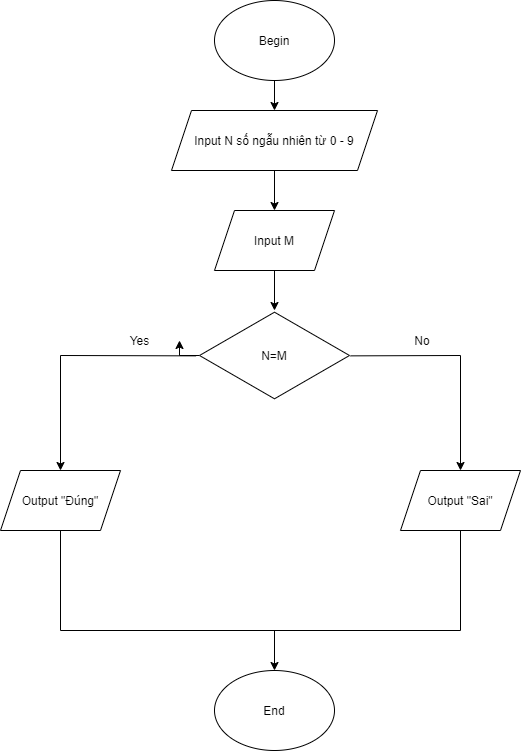

The diagram above was exported from draw.io. Its source (the exported page's mxGraphModel, read from the mxfile embedded in the PNG):
<mxGraphModel dx="1038" dy="528" grid="1" gridSize="10" guides="1" tooltips="1" connect="1" arrows="1" fold="1" page="1" pageScale="1" pageWidth="827" pageHeight="1169" math="0" shadow="0">
  <root>
    <mxCell id="8eZS1Bk-R-xG7lUjU1qA-0" />
    <mxCell id="8eZS1Bk-R-xG7lUjU1qA-1" parent="8eZS1Bk-R-xG7lUjU1qA-0" />
    <mxCell id="8eZS1Bk-R-xG7lUjU1qA-2" value="Begin" style="ellipse;whiteSpace=wrap;html=1;" parent="8eZS1Bk-R-xG7lUjU1qA-1" vertex="1">
      <mxGeometry x="354" y="10" width="120" height="80" as="geometry" />
    </mxCell>
    <mxCell id="8eZS1Bk-R-xG7lUjU1qA-3" value="" style="endArrow=classic;html=1;rounded=0;exitX=0.5;exitY=1;exitDx=0;exitDy=0;" parent="8eZS1Bk-R-xG7lUjU1qA-1" source="8eZS1Bk-R-xG7lUjU1qA-2" edge="1">
      <mxGeometry width="50" height="50" relative="1" as="geometry">
        <mxPoint x="390" y="140" as="sourcePoint" />
        <mxPoint x="414" y="120" as="targetPoint" />
      </mxGeometry>
    </mxCell>
    <mxCell id="8eZS1Bk-R-xG7lUjU1qA-4" value="Input N số ngẫu nhiên từ 0 - 9" style="shape=parallelogram;perimeter=parallelogramPerimeter;whiteSpace=wrap;html=1;fixedSize=1;" parent="8eZS1Bk-R-xG7lUjU1qA-1" vertex="1">
      <mxGeometry x="311" y="120" width="206" height="60" as="geometry" />
    </mxCell>
    <mxCell id="8eZS1Bk-R-xG7lUjU1qA-5" value="Input M" style="shape=parallelogram;perimeter=parallelogramPerimeter;whiteSpace=wrap;html=1;fixedSize=1;" parent="8eZS1Bk-R-xG7lUjU1qA-1" vertex="1">
      <mxGeometry x="354" y="220" width="120" height="60" as="geometry" />
    </mxCell>
    <mxCell id="8eZS1Bk-R-xG7lUjU1qA-6" value="" style="endArrow=classic;html=1;rounded=0;" parent="8eZS1Bk-R-xG7lUjU1qA-1" source="8eZS1Bk-R-xG7lUjU1qA-4" edge="1">
      <mxGeometry width="50" height="50" relative="1" as="geometry">
        <mxPoint x="414" y="240" as="sourcePoint" />
        <mxPoint x="414" y="220" as="targetPoint" />
      </mxGeometry>
    </mxCell>
    <mxCell id="8eZS1Bk-R-xG7lUjU1qA-7" value="" style="endArrow=classic;html=1;rounded=0;exitX=0.5;exitY=1;exitDx=0;exitDy=0;" parent="8eZS1Bk-R-xG7lUjU1qA-1" source="8eZS1Bk-R-xG7lUjU1qA-5" edge="1">
      <mxGeometry width="50" height="50" relative="1" as="geometry">
        <mxPoint x="390" y="330" as="sourcePoint" />
        <mxPoint x="414" y="320" as="targetPoint" />
      </mxGeometry>
    </mxCell>
    <mxCell id="8eZS1Bk-R-xG7lUjU1qA-17" value="" style="edgeStyle=orthogonalEdgeStyle;rounded=0;orthogonalLoop=1;jettySize=auto;html=1;" parent="8eZS1Bk-R-xG7lUjU1qA-1" source="8eZS1Bk-R-xG7lUjU1qA-10" target="8eZS1Bk-R-xG7lUjU1qA-13" edge="1">
      <mxGeometry relative="1" as="geometry" />
    </mxCell>
    <mxCell id="8eZS1Bk-R-xG7lUjU1qA-10" value="N=M" style="html=1;whiteSpace=wrap;aspect=fixed;shape=isoRectangle;" parent="8eZS1Bk-R-xG7lUjU1qA-1" vertex="1">
      <mxGeometry x="339" y="320" width="150" height="90" as="geometry" />
    </mxCell>
    <mxCell id="8eZS1Bk-R-xG7lUjU1qA-13" value="Yes" style="text;html=1;strokeColor=none;fillColor=none;align=center;verticalAlign=middle;whiteSpace=wrap;rounded=0;" parent="8eZS1Bk-R-xG7lUjU1qA-1" vertex="1">
      <mxGeometry x="240" y="340" width="79" height="20" as="geometry" />
    </mxCell>
    <mxCell id="8eZS1Bk-R-xG7lUjU1qA-14" value="No" style="text;html=1;strokeColor=none;fillColor=none;align=center;verticalAlign=middle;whiteSpace=wrap;rounded=0;" parent="8eZS1Bk-R-xG7lUjU1qA-1" vertex="1">
      <mxGeometry x="517" y="340" width="90" height="20" as="geometry" />
    </mxCell>
    <mxCell id="8eZS1Bk-R-xG7lUjU1qA-15" value="" style="endArrow=classic;html=1;rounded=0;exitX=-0.023;exitY=0.504;exitDx=0;exitDy=0;exitPerimeter=0;" parent="8eZS1Bk-R-xG7lUjU1qA-1" source="8eZS1Bk-R-xG7lUjU1qA-10" edge="1">
      <mxGeometry width="50" height="50" relative="1" as="geometry">
        <mxPoint x="390" y="400" as="sourcePoint" />
        <mxPoint x="200" y="480" as="targetPoint" />
        <Array as="points">
          <mxPoint x="200" y="365" />
        </Array>
      </mxGeometry>
    </mxCell>
    <mxCell id="8eZS1Bk-R-xG7lUjU1qA-16" value="" style="endArrow=classic;html=1;rounded=0;exitX=1.007;exitY=0.504;exitDx=0;exitDy=0;exitPerimeter=0;" parent="8eZS1Bk-R-xG7lUjU1qA-1" source="8eZS1Bk-R-xG7lUjU1qA-10" edge="1">
      <mxGeometry width="50" height="50" relative="1" as="geometry">
        <mxPoint x="645.55" y="360.36" as="sourcePoint" />
        <mxPoint x="600" y="480" as="targetPoint" />
        <Array as="points">
          <mxPoint x="600" y="365" />
        </Array>
      </mxGeometry>
    </mxCell>
    <mxCell id="8eZS1Bk-R-xG7lUjU1qA-18" value="Output &quot;Đúng&quot;" style="shape=parallelogram;perimeter=parallelogramPerimeter;whiteSpace=wrap;html=1;fixedSize=1;" parent="8eZS1Bk-R-xG7lUjU1qA-1" vertex="1">
      <mxGeometry x="140" y="480" width="120" height="60" as="geometry" />
    </mxCell>
    <mxCell id="8eZS1Bk-R-xG7lUjU1qA-19" value="Output &quot;Sai&quot;" style="shape=parallelogram;perimeter=parallelogramPerimeter;whiteSpace=wrap;html=1;fixedSize=1;" parent="8eZS1Bk-R-xG7lUjU1qA-1" vertex="1">
      <mxGeometry x="540" y="480" width="120" height="60" as="geometry" />
    </mxCell>
    <mxCell id="8eZS1Bk-R-xG7lUjU1qA-22" value="End" style="ellipse;whiteSpace=wrap;html=1;" parent="8eZS1Bk-R-xG7lUjU1qA-1" vertex="1">
      <mxGeometry x="354" y="680" width="120" height="80" as="geometry" />
    </mxCell>
    <mxCell id="8eZS1Bk-R-xG7lUjU1qA-23" value="" style="endArrow=none;html=1;rounded=0;exitX=0.5;exitY=1;exitDx=0;exitDy=0;entryX=0.5;entryY=1;entryDx=0;entryDy=0;" parent="8eZS1Bk-R-xG7lUjU1qA-1" source="8eZS1Bk-R-xG7lUjU1qA-19" target="8eZS1Bk-R-xG7lUjU1qA-18" edge="1">
      <mxGeometry width="50" height="50" relative="1" as="geometry">
        <mxPoint x="580" y="550" as="sourcePoint" />
        <mxPoint x="200" y="640" as="targetPoint" />
        <Array as="points">
          <mxPoint x="600" y="640" />
          <mxPoint x="200" y="640" />
        </Array>
      </mxGeometry>
    </mxCell>
    <mxCell id="8eZS1Bk-R-xG7lUjU1qA-24" value="" style="endArrow=classic;html=1;rounded=0;entryX=0.5;entryY=0;entryDx=0;entryDy=0;" parent="8eZS1Bk-R-xG7lUjU1qA-1" target="8eZS1Bk-R-xG7lUjU1qA-22" edge="1">
      <mxGeometry width="50" height="50" relative="1" as="geometry">
        <mxPoint x="414" y="640" as="sourcePoint" />
        <mxPoint x="440" y="550" as="targetPoint" />
      </mxGeometry>
    </mxCell>
  </root>
</mxGraphModel>